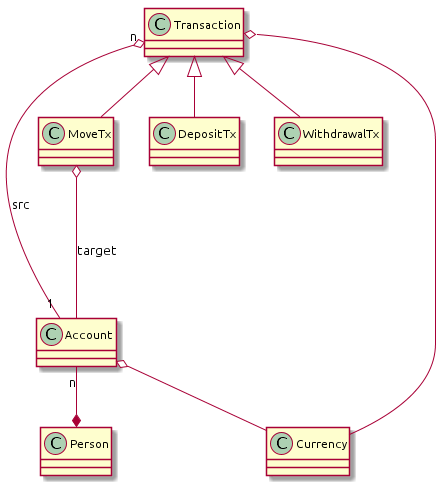

The diagram above was rendered by PlantUML. Its source (embedded in the PNG):
@startuml
skinparam defaultFontName Ubuntu

Account o-- Currency
Transaction o-- Currency

Transaction <|-- DepositTx
Transaction <|-- WithdrawalTx
Transaction <|-- MoveTx

Transaction "n" o--- "1" Account: src
MoveTx o--- Account: target

Person *-up- "n" Account
@enduml